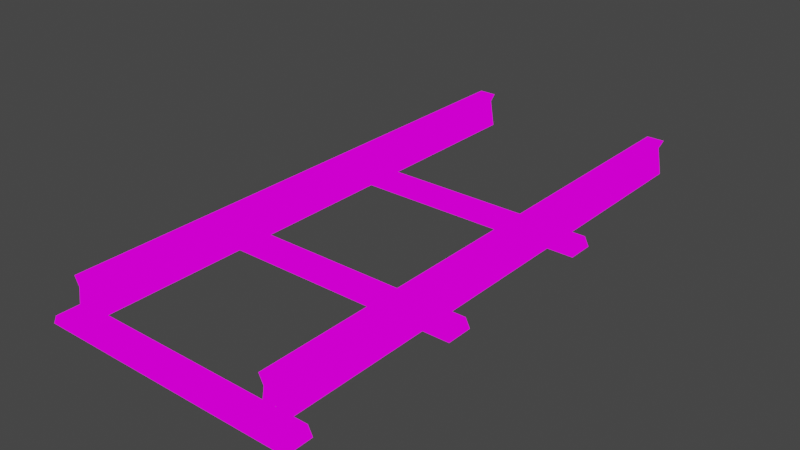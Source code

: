 # Source: Track01StraightMedium.blend  (saved by Blender 4.2.66; exported with 4.5.12 LTS)
import bpy
from mathutils import Matrix  # noqa: F401  (used for matrix-valued properties, if any)

bpy.ops.wm.read_factory_settings(use_empty=True)
scene = bpy.context.scene
scene.name = 'Scene'

# ---- collections
col_collection = bpy.data.collections.new('Collection'); scene.collection.children.link(col_collection)

# ---- images (referenced by path relative to the original .blend; pixels are not part of the script)
import os
ASSET_DIR = os.environ.get("B2B_ASSET_DIR", "")  # directory of the original .blend (textures are referenced by path, not embedded)
HERE = os.path.dirname(os.path.abspath(__file__))  # packed textures are extracted next to this script under _unpacked/

def load_image(name, relpath, width, height, colorspace="sRGB"):
    """Load a texture the original file referenced (path relative to the .blend, or extracted next to this script)."""
    p = next((c for c in (os.path.join(HERE, relpath), os.path.join(ASSET_DIR, relpath)) if relpath and os.path.exists(c)), "")
    if p:
        img = bpy.data.images.load(p, check_existing=True)
        img.name = name
    else:  # same state as the original file: an image datablock whose file is absent (Cycles renders it pink)
        img = bpy.data.images.new(name, width, height)
        img.source = "FILE"
        img.filepath = "//" + (relpath or name)
    img.colorspace_settings.name = colorspace
    return img
img_track01_a_png_001 = load_image('Track01_a.png.001', 'Track01_a.png', 1024, 1024, 'sRGB')

# ---- materials (node trees are filled in below, after node groups)
mat_primary = bpy.data.materials.new('Primary')
mat_primary.alpha_threshold = 0.0
mat_primary.use_transparent_shadow = False
mat_primary.roughness = 0.5
mat_primary.line_color = (0.0, 0.0, 0.0, 1.0)

# ---- material node trees
mat_primary.use_nodes = True; mat_primary.node_tree.nodes.clear()
_N = mat_primary.node_tree.nodes; _L = mat_primary.node_tree.links
n0 = _N.new('ShaderNodeOutputMaterial'); n0.name = 'Material Output'; n0.location = (300, 300)
n1 = _N.new('ShaderNodeEmission'); n1.name = 'Emission'; n1.location = (10, 300)
n2 = _N.new('ShaderNodeTexImage'); n2.name = 'Image Texture'; n2.location = (-280, 280)
n2.image = img_track01_a_png_001
n2.interpolation = 'Closest'
_L.new(n1.outputs[0], n0.inputs[0])
_L.new(n2.outputs[0], n1.inputs[0])
n0.is_active_output = True

# ---- world
world_world = bpy.data.worlds.new('World'); scene.world = world_world
world_world.use_nodes = True; world_world.node_tree.nodes.clear()
_N = world_world.node_tree.nodes; _L = world_world.node_tree.links
n0 = _N.new('ShaderNodeOutputWorld'); n0.name = 'World Output'; n0.location = (300, 300)
n1 = _N.new('ShaderNodeBackground'); n1.name = 'Background'; n1.location = (10, 300)
n1.inputs[0].default_value = (0.05088, 0.05088, 0.05088, 1.0)
_L.new(n1.outputs[0], n0.inputs[0])
n0.is_active_output = True
world_world.color = (0.05088, 0.05088, 0.05088)
world_world.use_sun_shadow = False
world_world.sun_shadow_jitter_overblur = 0.0

# ---- meshes
me_cube = bpy.data.meshes.new('Cube')
me_cube.from_pydata([(1.4, -0.85, 0.1), (1.45, -0.85, -2.235e-08), (1.05, 3.0, 0.1), (1.4, -1.15, 0.1), (1.45, -1.15, -2.235e-08), (1.05, -3.0, 0.1), (1.25, -3.0, 0.1), (1.25, 3.0, 0.1), (1.1, 3.0, 0.4), (1.1, -3.0, 0.4), (1.2, -3.0, 0.4), (1.2, 3.0, 0.4), (-1.4, -0.85, 0.1), (-1.45, -0.85, -2.235e-08), (1.25, -3.0, 0.5), (1.45, 0.85, -2.235e-08), (1.05, 3.0, 0.5), (1.05, -3.0, 0.5), (1.4, 0.85, 0.1), (1.25, 3.0, 0.5), (1.45, 1.15, -2.235e-08), (1.4, 1.15, 0.1), (-1.05, 3.0, 0.1), (-1.4, -1.15, 0.1), (-1.45, -1.15, -2.235e-08), (-1.05, -3.0, 0.1), (-1.25, -3.0, 0.1), (-1.25, 3.0, 0.1), (-1.1, 3.0, 0.4), (-1.1, -3.0, 0.4), (-1.2, -3.0, 0.4), (-1.2, 3.0, 0.4), (-1.25, -3.0, 0.5), (-1.05, 3.0, 0.5), (-1.05, -3.0, 0.5), (-1.25, 3.0, 0.5), (-1.4, 1.15, 0.1), (-1.45, 1.15, -2.235e-08), (-1.4, 0.85, 0.1), (-1.45, 0.85, -2.235e-08), (1.45, -3.15, -2.235e-08), (1.4, -3.15, 0.1), (1.45, -2.85, -2.235e-08), (1.4, -2.85, 0.1), (-1.4, -2.85, 0.1), (-1.45, -2.85, -2.235e-08), (-1.4, -3.15, 0.1), (-1.45, -3.15, -2.235e-08)], [], [(0, 12, 23, 3), (4, 3, 23, 24), (2, 5, 9, 8), (6, 7, 11, 10), (1, 0, 3, 4), (8, 9, 17, 16), (10, 11, 19, 14), (19, 16, 17, 14), (13, 12, 0, 1), (20, 21, 18, 15), (15, 18, 38, 39), (22, 28, 29, 25), (26, 30, 31, 27), (13, 24, 23, 12), (28, 33, 34, 29), (30, 32, 35, 31), (35, 32, 34, 33), (21, 36, 38, 18), (37, 36, 21, 20), (37, 39, 38, 36), (42, 43, 41, 40), (40, 41, 46, 47), (43, 44, 46, 41), (45, 44, 43, 42), (45, 47, 46, 44)])
_uv = me_cube.uv_layers.new(name='UVMap')
_uv.uv.foreach_set('vector', [0.05611, 0.4216, 1.0, 0.4216, 1.0, 0.284, 0.05611, 0.284, 0.03112, 0.2154, 0.05611, 0.2654, 1.0, 0.2654, 1.0, 0.2154, 1.333, 1.0, -0.333, 1.0, -0.333, 0.8831, 1.333, 0.8831, -0.333, 0.4842, 1.333, 0.4842, 1.333, 0.6069, -0.333, 0.6069, 0.000223, 0.4216, 0.05611, 0.4216, 0.05611, 0.284, 0.000223, 0.284, 1.333, 0.8831, -0.333, 0.8831, -0.333, 0.7921, 1.333, 0.7921, -0.333, 0.6069, 1.333, 0.6069, 1.333, 0.6921, -0.333, 0.6921, 1.333, 0.6921, 1.333, 0.7921, -0.333, 0.7921, -0.333, 0.6921, 1.0, 0.484, 1.0, 0.4359, 0.05611, 0.4359, 0.03112, 0.484, 0.000223, 0.4216, 0.05611, 0.4216, 0.05611, 0.284, 0.000223, 0.284, 0.03112, 0.2154, 0.05611, 0.2654, 1.0, 0.2654, 1.0, 0.2154, 1.333, 1.0, 1.333, 0.8831, -0.333, 0.8831, -0.333, 1.0, -0.333, 0.4842, -0.333, 0.6069, 1.333, 0.6069, 1.333, 0.4842, 0.000223, 0.4216, 0.000223, 0.284, 0.05611, 0.284, 0.05611, 0.4216, 1.333, 0.8831, 1.333, 0.7921, -0.333, 0.7921, -0.333, 0.8831, -0.333, 0.6069, -0.333, 0.6921, 1.333, 0.6921, 1.333, 0.6069, 1.333, 0.6921, -0.333, 0.6921, -0.333, 0.7921, 1.333, 0.7921, 0.05611, 0.4216, 1.0, 0.4216, 1.0, 0.284, 0.05611, 0.284, 1.0, 0.484, 1.0, 0.4359, 0.05611, 0.4359, 0.03112, 0.484, 0.000223, 0.4216, 0.000223, 0.284, 0.05611, 0.284, 0.05611, 0.4216, 0.000223, 0.4216, 0.05611, 0.4216, 0.05611, 0.284, 0.000223, 0.284, 0.03112, 0.2154, 0.05611, 0.2654, 1.0, 0.2654, 1.0, 0.2154, 0.05611, 0.4216, 1.0, 0.4216, 1.0, 0.284, 0.05611, 0.284, 1.0, 0.484, 1.0, 0.4359, 0.05611, 0.4359, 0.03112, 0.484, 0.000223, 0.4216, 0.000223, 0.284, 0.05611, 0.284, 0.05611, 0.4216])
me_cube.materials.append(mat_primary)
me_cube.use_mirror_vertex_groups = False
me_cube.update()

# ---- objects
ob_track01straightmedium = bpy.data.objects.new('Track01StraightMedium', me_cube)

# ---- transforms, parenting, visibility, modifiers, constraints
ob_track01straightmedium.location = (0.0, 0.0, 0.0)
ob_track01straightmedium.lock_rotations_4d = False
ob_track01straightmedium.empty_display_type = 'ARROWS'
ob_track01straightmedium.lineart.crease_threshold = 0.0

# ---- collection membership
col_collection.objects.link(ob_track01straightmedium)

# ---- scene / render settings (as saved in the file)
scene.frame_start = 1; scene.frame_end = 250; scene.frame_set(1)
scene.render.engine = 'BLENDER_EEVEE_NEXT'
scene.cycles.sampling_pattern = 'TABULATED_SOBOL'
scene.cycles.use_light_tree = False
scene.view_settings.view_transform = 'Filmic'
bpy.context.view_layer.update()

# ---- added for rendering (the .blend has no active camera): camera
cam_auto = bpy.data.cameras.new('AutoCamera')
cam_auto.lens = 50.0
cam_auto.sensor_width = 36.0
cam_auto.clip_end = 1000.0
ob_auto_camera = bpy.data.objects.new('AutoCamera', cam_auto)
scene.collection.objects.link(ob_auto_camera)
ob_auto_camera.location = (6.308, -7.6446, 5.2964)
ob_auto_camera.rotation_euler = (1.09748, -7.21219e-08, 0.694738)
scene.camera = ob_auto_camera
bpy.context.view_layer.update()
